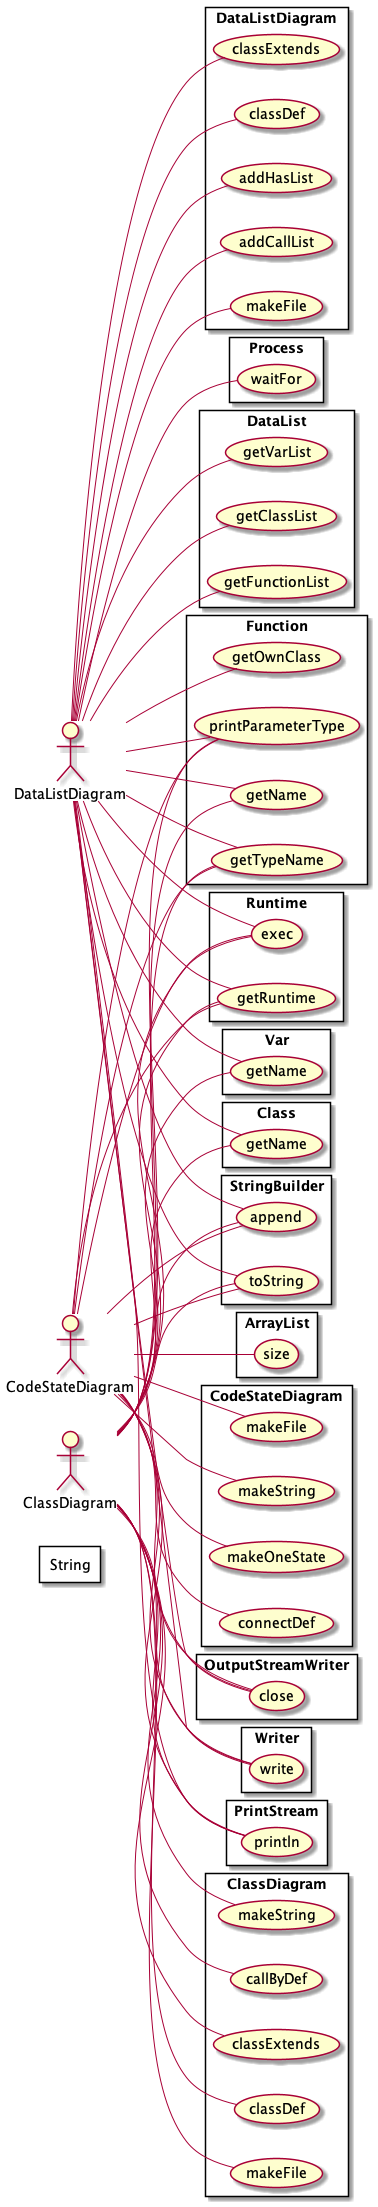

The diagram above was rendered by PlantUML. Its source (embedded in the PNG):
@startuml
 left to right direction

actor ClassDiagram as actor2015261478
actor DataListDiagram as actor577245010
actor CodeStateDiagram as actor1624788833
rectangle ArrayList{
	usecase size as UC1622135821
		actor1624788833 -- UC1622135821
}
rectangle CodeStateDiagram{
	usecase makeFile as UC986944742
		actor1624788833 -- UC986944742
	usecase makeString as UC1774468680
		actor1624788833 -- UC1774468680
	usecase makeOneState as UC1964926542
		actor1624788833 -- UC1964926542
	usecase connectDef as UC402978317
		actor1624788833 -- UC402978317
}
rectangle DataListDiagram{
	usecase makeFile as UC1513029997
		actor577245010 -- UC1513029997
	usecase classExtends as UC1481751887
		actor577245010 -- UC1481751887
	usecase classDef as UC1999135802
		actor577245010 -- UC1999135802
	usecase addHasList as UC2094115865
		actor577245010 -- UC2094115865
	usecase addCallList as UC49547843
		actor577245010 -- UC49547843
}
rectangle Process{
	usecase waitFor as UC1296928719
		actor577245010 -- UC1296928719
}
rectangle Function{
	usecase getOwnClass as UC701681793
		actor577245010 -- UC701681793
	usecase getName as UC1103132232
		actor577245010 -- UC1103132232
		actor2015261478 -- UC1103132232
	usecase getTypeName as UC1088744071
		actor1624788833 -- UC1088744071
		actor577245010 -- UC1088744071
		actor2015261478 -- UC1088744071
	usecase printParameterType as UC1484275564
		actor1624788833 -- UC1484275564
		actor577245010 -- UC1484275564
		actor2015261478 -- UC1484275564
}
rectangle Var{
	usecase getName as UC1389432760
		actor577245010 -- UC1389432760
		actor2015261478 -- UC1389432760
}
rectangle Class{
	usecase getName as UC2008159348
		actor577245010 -- UC2008159348
		actor2015261478 -- UC2008159348
}
rectangle StringBuilder{
	usecase append as UC1803890702
		actor1624788833 -- UC1803890702
		actor577245010 -- UC1803890702
		actor2015261478 -- UC1803890702
	usecase toString as UC984567559
		actor1624788833 -- UC984567559
		actor577245010 -- UC984567559
		actor2015261478 -- UC984567559
}
rectangle String{
}
rectangle OutputStreamWriter{
	usecase close as UC668760567
		actor1624788833 -- UC668760567
		actor577245010 -- UC668760567
		actor2015261478 -- UC668760567
}
rectangle Writer{
	usecase write as UC1748097277
		actor1624788833 -- UC1748097277
		actor577245010 -- UC1748097277
		actor2015261478 -- UC1748097277
}
rectangle DataList{
	usecase getClassList as UC1037942373
		actor577245010 -- UC1037942373
	usecase getFunctionList as UC1235635586
		actor577245010 -- UC1235635586
	usecase getVarList as UC876962272
		actor577245010 -- UC876962272
}
rectangle PrintStream{
	usecase println as UC1197176722
		actor1624788833 -- UC1197176722
		actor577245010 -- UC1197176722
		actor2015261478 -- UC1197176722
}
rectangle Runtime{
	usecase exec as UC1960253514
		actor1624788833 -- UC1960253514
		actor577245010 -- UC1960253514
		actor2015261478 -- UC1960253514
	usecase getRuntime as UC1370495328
		actor1624788833 -- UC1370495328
		actor577245010 -- UC1370495328
		actor2015261478 -- UC1370495328
}
rectangle ClassDiagram{
	usecase makeFile as UC507061061
		actor2015261478 -- UC507061061
	usecase makeString as UC1478334108
		actor2015261478 -- UC1478334108
	usecase callByDef as UC36550900
		actor2015261478 -- UC36550900
	usecase classExtends as UC726051009
		actor2015261478 -- UC726051009
	usecase classDef as UC492252770
		actor2015261478 -- UC492252770
}
@enduml